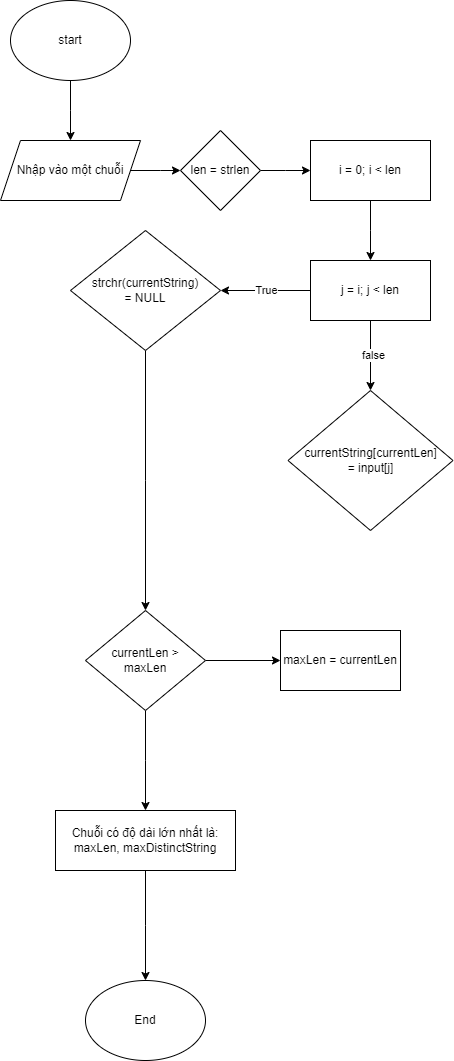

The diagram above was exported from draw.io. Its source (the exported page's mxGraphModel, read from the mxfile embedded in the PNG):
<mxGraphModel dx="1290" dy="566" grid="1" gridSize="10" guides="1" tooltips="1" connect="1" arrows="1" fold="1" page="1" pageScale="1" pageWidth="827" pageHeight="1169" math="0" shadow="0">
  <root>
    <mxCell id="WIyWlLk6GJQsqaUBKTNV-0" />
    <mxCell id="WIyWlLk6GJQsqaUBKTNV-1" parent="WIyWlLk6GJQsqaUBKTNV-0" />
    <mxCell id="fwPzKgHrhlAh2FJcgdhC-1" style="edgeStyle=orthogonalEdgeStyle;rounded=0;orthogonalLoop=1;jettySize=auto;html=1;" edge="1" parent="WIyWlLk6GJQsqaUBKTNV-1" source="fwPzKgHrhlAh2FJcgdhC-0">
      <mxGeometry relative="1" as="geometry">
        <mxPoint x="240" y="180" as="targetPoint" />
      </mxGeometry>
    </mxCell>
    <mxCell id="fwPzKgHrhlAh2FJcgdhC-0" value="start" style="ellipse;whiteSpace=wrap;html=1;" vertex="1" parent="WIyWlLk6GJQsqaUBKTNV-1">
      <mxGeometry x="180" y="40" width="120" height="80" as="geometry" />
    </mxCell>
    <mxCell id="fwPzKgHrhlAh2FJcgdhC-3" style="edgeStyle=orthogonalEdgeStyle;rounded=0;orthogonalLoop=1;jettySize=auto;html=1;" edge="1" parent="WIyWlLk6GJQsqaUBKTNV-1" source="fwPzKgHrhlAh2FJcgdhC-2">
      <mxGeometry relative="1" as="geometry">
        <mxPoint x="350" y="210" as="targetPoint" />
      </mxGeometry>
    </mxCell>
    <mxCell id="fwPzKgHrhlAh2FJcgdhC-2" value="Nhập vào một chuỗi" style="shape=parallelogram;perimeter=parallelogramPerimeter;whiteSpace=wrap;html=1;fixedSize=1;" vertex="1" parent="WIyWlLk6GJQsqaUBKTNV-1">
      <mxGeometry x="170" y="180" width="140" height="60" as="geometry" />
    </mxCell>
    <mxCell id="fwPzKgHrhlAh2FJcgdhC-5" style="edgeStyle=orthogonalEdgeStyle;rounded=0;orthogonalLoop=1;jettySize=auto;html=1;" edge="1" parent="WIyWlLk6GJQsqaUBKTNV-1" source="fwPzKgHrhlAh2FJcgdhC-4">
      <mxGeometry relative="1" as="geometry">
        <mxPoint x="480" y="210" as="targetPoint" />
      </mxGeometry>
    </mxCell>
    <mxCell id="fwPzKgHrhlAh2FJcgdhC-4" value="len = strlen" style="rhombus;whiteSpace=wrap;html=1;" vertex="1" parent="WIyWlLk6GJQsqaUBKTNV-1">
      <mxGeometry x="350" y="170" width="80" height="80" as="geometry" />
    </mxCell>
    <mxCell id="fwPzKgHrhlAh2FJcgdhC-7" style="edgeStyle=orthogonalEdgeStyle;rounded=0;orthogonalLoop=1;jettySize=auto;html=1;" edge="1" parent="WIyWlLk6GJQsqaUBKTNV-1" source="fwPzKgHrhlAh2FJcgdhC-6">
      <mxGeometry relative="1" as="geometry">
        <mxPoint x="540" y="300" as="targetPoint" />
      </mxGeometry>
    </mxCell>
    <mxCell id="fwPzKgHrhlAh2FJcgdhC-6" value="i = 0; i &amp;lt; len" style="rounded=0;whiteSpace=wrap;html=1;" vertex="1" parent="WIyWlLk6GJQsqaUBKTNV-1">
      <mxGeometry x="480" y="180" width="120" height="60" as="geometry" />
    </mxCell>
    <mxCell id="fwPzKgHrhlAh2FJcgdhC-9" style="edgeStyle=orthogonalEdgeStyle;rounded=0;orthogonalLoop=1;jettySize=auto;html=1;" edge="1" parent="WIyWlLk6GJQsqaUBKTNV-1" source="fwPzKgHrhlAh2FJcgdhC-8">
      <mxGeometry relative="1" as="geometry">
        <mxPoint x="390" y="330" as="targetPoint" />
      </mxGeometry>
    </mxCell>
    <mxCell id="fwPzKgHrhlAh2FJcgdhC-11" value="True" style="edgeLabel;html=1;align=center;verticalAlign=middle;resizable=0;points=[];" vertex="1" connectable="0" parent="fwPzKgHrhlAh2FJcgdhC-9">
      <mxGeometry x="-0.0166" y="-1" relative="1" as="geometry">
        <mxPoint as="offset" />
      </mxGeometry>
    </mxCell>
    <mxCell id="fwPzKgHrhlAh2FJcgdhC-12" style="edgeStyle=orthogonalEdgeStyle;rounded=0;orthogonalLoop=1;jettySize=auto;html=1;" edge="1" parent="WIyWlLk6GJQsqaUBKTNV-1" source="fwPzKgHrhlAh2FJcgdhC-8">
      <mxGeometry relative="1" as="geometry">
        <mxPoint x="540" y="430" as="targetPoint" />
      </mxGeometry>
    </mxCell>
    <mxCell id="fwPzKgHrhlAh2FJcgdhC-14" value="false" style="edgeLabel;html=1;align=center;verticalAlign=middle;resizable=0;points=[];" vertex="1" connectable="0" parent="fwPzKgHrhlAh2FJcgdhC-12">
      <mxGeometry x="-0.0469" y="2" relative="1" as="geometry">
        <mxPoint as="offset" />
      </mxGeometry>
    </mxCell>
    <mxCell id="fwPzKgHrhlAh2FJcgdhC-8" value="j = i; j &amp;lt; len" style="rounded=0;whiteSpace=wrap;html=1;" vertex="1" parent="WIyWlLk6GJQsqaUBKTNV-1">
      <mxGeometry x="480" y="300" width="120" height="60" as="geometry" />
    </mxCell>
    <mxCell id="fwPzKgHrhlAh2FJcgdhC-15" style="edgeStyle=orthogonalEdgeStyle;rounded=0;orthogonalLoop=1;jettySize=auto;html=1;" edge="1" parent="WIyWlLk6GJQsqaUBKTNV-1" source="fwPzKgHrhlAh2FJcgdhC-10">
      <mxGeometry relative="1" as="geometry">
        <mxPoint x="315" y="650" as="targetPoint" />
      </mxGeometry>
    </mxCell>
    <mxCell id="fwPzKgHrhlAh2FJcgdhC-10" value="strchr(currentString)&lt;br&gt;= NULL" style="rhombus;whiteSpace=wrap;html=1;" vertex="1" parent="WIyWlLk6GJQsqaUBKTNV-1">
      <mxGeometry x="240" y="270" width="150" height="120" as="geometry" />
    </mxCell>
    <mxCell id="fwPzKgHrhlAh2FJcgdhC-13" value="currentString[currentLen]&lt;br&gt;= input[j]" style="rhombus;whiteSpace=wrap;html=1;" vertex="1" parent="WIyWlLk6GJQsqaUBKTNV-1">
      <mxGeometry x="457.5" y="430" width="165" height="140" as="geometry" />
    </mxCell>
    <mxCell id="fwPzKgHrhlAh2FJcgdhC-17" style="edgeStyle=orthogonalEdgeStyle;rounded=0;orthogonalLoop=1;jettySize=auto;html=1;" edge="1" parent="WIyWlLk6GJQsqaUBKTNV-1" source="fwPzKgHrhlAh2FJcgdhC-16">
      <mxGeometry relative="1" as="geometry">
        <mxPoint x="450" y="700" as="targetPoint" />
      </mxGeometry>
    </mxCell>
    <mxCell id="fwPzKgHrhlAh2FJcgdhC-19" style="edgeStyle=orthogonalEdgeStyle;rounded=0;orthogonalLoop=1;jettySize=auto;html=1;" edge="1" parent="WIyWlLk6GJQsqaUBKTNV-1" source="fwPzKgHrhlAh2FJcgdhC-16">
      <mxGeometry relative="1" as="geometry">
        <mxPoint x="315" y="850" as="targetPoint" />
      </mxGeometry>
    </mxCell>
    <mxCell id="fwPzKgHrhlAh2FJcgdhC-16" value="currentLen &amp;gt;&lt;br&gt;maxLen" style="rhombus;whiteSpace=wrap;html=1;" vertex="1" parent="WIyWlLk6GJQsqaUBKTNV-1">
      <mxGeometry x="255" y="650" width="120" height="100" as="geometry" />
    </mxCell>
    <mxCell id="fwPzKgHrhlAh2FJcgdhC-18" value="maxLen = currentLen" style="rounded=0;whiteSpace=wrap;html=1;" vertex="1" parent="WIyWlLk6GJQsqaUBKTNV-1">
      <mxGeometry x="450" y="670" width="120" height="60" as="geometry" />
    </mxCell>
    <mxCell id="fwPzKgHrhlAh2FJcgdhC-21" style="edgeStyle=orthogonalEdgeStyle;rounded=0;orthogonalLoop=1;jettySize=auto;html=1;" edge="1" parent="WIyWlLk6GJQsqaUBKTNV-1" source="fwPzKgHrhlAh2FJcgdhC-20">
      <mxGeometry relative="1" as="geometry">
        <mxPoint x="315" y="1020" as="targetPoint" />
      </mxGeometry>
    </mxCell>
    <mxCell id="fwPzKgHrhlAh2FJcgdhC-20" value="Chuỗi có độ dài lớn nhất là:&lt;br&gt;maxLen, maxDistinctString" style="rounded=0;whiteSpace=wrap;html=1;" vertex="1" parent="WIyWlLk6GJQsqaUBKTNV-1">
      <mxGeometry x="225" y="850" width="180" height="60" as="geometry" />
    </mxCell>
    <mxCell id="fwPzKgHrhlAh2FJcgdhC-22" value="End" style="ellipse;whiteSpace=wrap;html=1;" vertex="1" parent="WIyWlLk6GJQsqaUBKTNV-1">
      <mxGeometry x="255" y="1020" width="120" height="80" as="geometry" />
    </mxCell>
  </root>
</mxGraphModel>